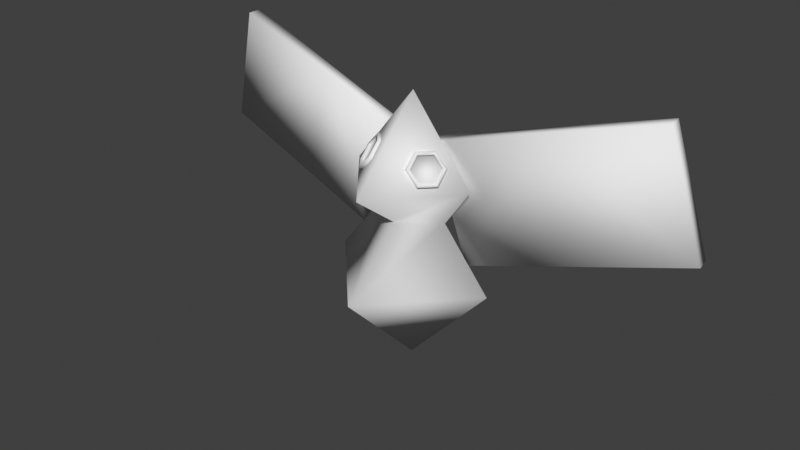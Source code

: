 # Source: billterfly.blend  (saved by Blender 4.5.91; exported with 4.5.12 LTS)
import bpy
from mathutils import Matrix  # noqa: F401  (used for matrix-valued properties, if any)

bpy.ops.wm.read_factory_settings(use_empty=True)
scene = bpy.context.scene
scene.name = 'Scene'

# ---- world
world_world = bpy.data.worlds.new('World'); scene.world = world_world
world_world.use_nodes = True; world_world.node_tree.nodes.clear()
_N = world_world.node_tree.nodes; _L = world_world.node_tree.links
n0 = _N.new('ShaderNodeOutputWorld'); n0.name = 'World Output'; n0.location = (300, 300)
n1 = _N.new('ShaderNodeBackground'); n1.name = 'Background'; n1.location = (10, 300)
n1.inputs[0].default_value = (0.05088, 0.05088, 0.05088, 1.0)
_L.new(n1.outputs[0], n0.inputs[0])
n0.is_active_output = True
world_world.color = (0.05088, 0.05088, 0.05088)
world_world.use_sun_shadow = False
world_world.sun_shadow_jitter_overblur = 0.0

# ---- meshes
me_bilterfly_mesh = bpy.data.meshes.new('bilterfly mesh')
me_bilterfly_mesh.from_pydata([(0.04121, 0.01989, -0.01337), (0.1163, 0.02856, 0.008834), (0.0153, 0.01199, 0.07727), (0.09035, 0.02067, 0.09948), (0.2049, 0.03881, 0.03506), (0.179, 0.03092, 0.1257), (0.0, 0.01059, -0.09746), (0.0, -0.01023, 0.0196), (0.0, 0.03141, 0.0196), (0.0, -0.04837, 0.04897), (0.0, 0.04673, 0.04897), (0.03316, -0.005893, 0.05724), (0.03301, 0.001916, 0.06517), (0.03988, 0.03014, -0.01286), (0.1149, 0.03882, 0.009345), (0.01397, 0.02225, 0.07778), (0.08902, 0.03092, 0.09999), (0.2036, 0.04907, 0.03558), (0.1777, 0.04117, 0.1262), (0.02909, 0.01059, 0.0196), (0.04953, 0.01059, 0.04897), (0.0, 0.01059, 0.1113), (0.0, 0.0524, -0.02659), (0.0, -0.05886, -0.02659), (0.06621, 0.01117, -0.02659), (0.03496, 0.004165, 0.06508), (0.03516, -0.005735, 0.05503), (0.02591, -0.01639, 0.05545), (0.01648, -0.01714, 0.06591), (0.01629, -0.007237, 0.07596), (0.02553, 0.003414, 0.07554), (0.02284, 0.005339, 0.07456), (0.0136, -0.005312, 0.07497), (0.01379, -0.01521, 0.06492), (0.02322, -0.01446, 0.05446), (0.03247, -0.00381, 0.05405), (0.03227, 0.00609, 0.0641), (0.02587, -0.0143, 0.05757), (0.01843, -0.01489, 0.06582), (0.01828, -0.007078, 0.07375), (0.02557, 0.001324, 0.07342), (0.03181, -0.00439, 0.05698), (0.03165, 0.003419, 0.06491), (0.02451, -0.01279, 0.05731), (0.01707, -0.01338, 0.06556), (0.01692, -0.005575, 0.07349), (0.02421, 0.002827, 0.07316), (-0.04121, 0.01989, -0.01337), (-0.1163, 0.02856, 0.008834), (-0.0153, 0.01199, 0.07727), (-0.09035, 0.02067, 0.09948), (-0.2049, 0.03881, 0.03506), (-0.179, 0.03092, 0.1257), (-0.03316, -0.005893, 0.05724), (-0.03301, 0.001916, 0.06517), (-0.03988, 0.03014, -0.01286), (-0.1149, 0.03882, 0.009345), (-0.01397, 0.02225, 0.07778), (-0.08902, 0.03092, 0.09999), (-0.2036, 0.04907, 0.03558), (-0.1777, 0.04117, 0.1262), (-0.02909, 0.01059, 0.0196), (-0.04953, 0.01059, 0.04897), (-0.06621, 0.01117, -0.02659), (-0.03496, 0.004165, 0.06508), (-0.03516, -0.005735, 0.05503), (-0.02591, -0.01639, 0.05545), (-0.01648, -0.01714, 0.06591), (-0.01629, -0.007237, 0.07596), (-0.02553, 0.003414, 0.07554), (-0.02284, 0.005339, 0.07456), (-0.0136, -0.005312, 0.07497), (-0.01379, -0.01521, 0.06492), (-0.02322, -0.01446, 0.05446), (-0.03247, -0.00381, 0.05405), (-0.03227, 0.00609, 0.0641), (-0.02587, -0.0143, 0.05757), (-0.01843, -0.01489, 0.06582), (-0.01828, -0.007078, 0.07375), (-0.02557, 0.001324, 0.07342), (-0.03181, -0.00439, 0.05698), (-0.03165, 0.003419, 0.06491), (-0.02451, -0.01279, 0.05731), (-0.01707, -0.01338, 0.06556), (-0.01692, -0.005575, 0.07349), (-0.02421, 0.002827, 0.07316)], [], [(24, 22, 8, 19), (19, 8, 10, 20), (20, 10, 21), (0, 1, 3, 2), (3, 1, 4, 5), (34, 35, 26, 27), (13, 15, 16, 14), (16, 18, 17, 14), (5, 18, 16, 3), (3, 16, 15, 2), (0, 13, 14, 1), (1, 14, 17, 4), (4, 17, 18, 5), (2, 15, 13, 0), (36, 31, 30, 25), (9, 20, 21), (7, 19, 20, 9), (23, 24, 19, 7), (6, 24, 23), (6, 22, 24), (31, 32, 29, 30), (33, 34, 27, 28), (35, 36, 25, 26), (32, 33, 28, 29), (30, 29, 39, 40), (28, 27, 37, 38), (26, 25, 12, 11), (29, 28, 38, 39), (27, 26, 11, 37), (25, 30, 40, 12), (39, 38, 44, 45), (37, 11, 41, 43), (12, 40, 46, 42), (40, 39, 45, 46), (38, 37, 43, 44), (11, 12, 42, 41), (46, 45, 44, 43, 41, 42), (63, 61, 8, 22), (61, 62, 10, 8), (62, 21, 10), (47, 49, 50, 48), (50, 52, 51, 48), (73, 66, 65, 74), (55, 56, 58, 57), (58, 56, 59, 60), (52, 50, 58, 60), (50, 49, 57, 58), (47, 48, 56, 55), (48, 51, 59, 56), (51, 52, 60, 59), (49, 47, 55, 57), (75, 64, 69, 70), (9, 21, 62), (7, 9, 62, 61), (23, 7, 61, 63), (6, 23, 63), (6, 63, 22), (70, 69, 68, 71), (72, 67, 66, 73), (74, 65, 64, 75), (71, 68, 67, 72), (69, 79, 78, 68), (67, 77, 76, 66), (65, 53, 54, 64), (68, 78, 77, 67), (66, 76, 53, 65), (64, 54, 79, 69), (78, 84, 83, 77), (76, 82, 80, 53), (54, 81, 85, 79), (79, 85, 84, 78), (77, 83, 82, 76), (53, 80, 81, 54), (85, 81, 80, 82, 83, 84)])
me_bilterfly_mesh.polygons.foreach_set('use_smooth', [True] * 74)
_uv = me_bilterfly_mesh.uv_layers.new(name='UVMap')
_uv.uv.foreach_set('vector', [0.4103, 0.7674, 0.6469, 0.8334, 0.5716, 0.9743, 0.4624, 0.9466, 0.7811, 0.04479, 0.8887, 0.0111, 0.9455, 0.0986, 0.761, 0.1557, 0.761, 0.1557, 0.9455, 0.0986, 0.9455, 0.3255, 0.7388, 0.552, 0.7388, 0.304, 0.4409, 0.304, 0.4409, 0.552, 0.4409, 0.304, 0.7388, 0.304, 0.7388, 0.0111, 0.4409, 0.0111, 0.9313, 0.6622, 0.9331, 0.6178, 0.944, 0.6174, 0.9422, 0.6618, 0.4187, 0.0111, 0.1207, 0.0111, 0.1207, 0.2591, 0.4187, 0.2591, 0.1207, 0.2591, 0.1207, 0.552, 0.4187, 0.552, 0.4187, 0.2591, 0.0111, 0.85, 0.04371, 0.85, 0.04371, 0.5571, 0.0111, 0.5571, 0.0111, 0.5571, 0.04371, 0.5571, 0.04371, 0.3091, 0.0111, 0.3091, 0.09853, 0.0111, 0.06592, 0.0111, 0.06592, 0.2591, 0.09853, 0.2591, 0.09853, 0.2591, 0.06592, 0.2591, 0.06592, 0.552, 0.09853, 0.552, 0.09853, 0.552, 0.06592, 0.552, 0.06591, 0.85, 0.09853, 0.85, 0.0111, 0.3091, 0.04371, 0.3091, 0.04371, 0.0111, 0.0111, 0.0111, 0.9331, 0.8354, 0.919, 0.7933, 0.9299, 0.7929, 0.944, 0.835, 0.6691, 0.7527, 0.8914, 0.6557, 0.8914, 0.9063, 0.7052, 0.6054, 0.8135, 0.5742, 0.8914, 0.6557, 0.6691, 0.7527, 0.1207, 0.736, 0.3881, 0.8797, 0.2368, 0.9889, 0.1322, 0.947, 0.3881, 0.5742, 0.3881, 0.8797, 0.1207, 0.736, 0.6469, 0.5742, 0.6469, 0.8334, 0.4103, 0.7674, 0.919, 0.7933, 0.9136, 0.7492, 0.9244, 0.7488, 0.9299, 0.7929, 0.9206, 0.7054, 0.9313, 0.6622, 0.9422, 0.6618, 0.9315, 0.7049, 0.9331, 0.6178, 0.9226, 0.5747, 0.9334, 0.5742, 0.944, 0.6174, 0.9136, 0.7492, 0.9206, 0.7054, 0.9315, 0.7049, 0.9244, 0.7488, 0.8521, 0.4365, 0.8136, 0.4143, 0.8217, 0.4096, 0.8521, 0.4271, 0.8136, 0.3699, 0.8521, 0.3477, 0.8521, 0.357, 0.8217, 0.3746, 0.8905, 0.3699, 0.8905, 0.4143, 0.8824, 0.4096, 0.8824, 0.3746, 0.8136, 0.4143, 0.8136, 0.3699, 0.8217, 0.3746, 0.8217, 0.4096, 0.8521, 0.3477, 0.8905, 0.3699, 0.8824, 0.3746, 0.8521, 0.357, 0.8905, 0.4143, 0.8521, 0.4365, 0.8521, 0.4271, 0.8824, 0.4096, 0.7695, 0.4156, 0.7827, 0.4481, 0.7762, 0.4477, 0.7631, 0.4152, 0.7914, 0.482, 0.7848, 0.5164, 0.7783, 0.516, 0.785, 0.4816, 0.7806, 0.3481, 0.7675, 0.3806, 0.761, 0.3802, 0.7741, 0.3477, 0.7675, 0.3806, 0.7695, 0.4156, 0.7631, 0.4152, 0.761, 0.3802, 0.7827, 0.4481, 0.7914, 0.482, 0.785, 0.4816, 0.7762, 0.4477, 0.7848, 0.5164, 0.7675, 0.5469, 0.761, 0.5465, 0.7783, 0.516, 0.8439, 0.5288, 0.8136, 0.5113, 0.8136, 0.4763, 0.8439, 0.4587, 0.8743, 0.4763, 0.8743, 0.5113, 0.4103, 0.7674, 0.4624, 0.9466, 0.5716, 0.9743, 0.6469, 0.8334, 0.7811, 0.04479, 0.761, 0.1557, 0.9455, 0.0986, 0.8887, 0.0111, 0.761, 0.1557, 0.9455, 0.3255, 0.9455, 0.0986, 0.7388, 0.552, 0.4409, 0.552, 0.4409, 0.304, 0.7388, 0.304, 0.4409, 0.304, 0.4409, 0.0111, 0.7388, 0.0111, 0.7388, 0.304, 0.9313, 0.6622, 0.9422, 0.6618, 0.944, 0.6174, 0.9331, 0.6178, 0.4187, 0.0111, 0.4187, 0.2591, 0.1207, 0.2591, 0.1207, 0.0111, 0.1207, 0.2591, 0.4187, 0.2591, 0.4187, 0.552, 0.1207, 0.552, 0.0111, 0.85, 0.0111, 0.5571, 0.04371, 0.5571, 0.04371, 0.85, 0.0111, 0.5571, 0.0111, 0.3091, 0.04371, 0.3091, 0.04371, 0.5571, 0.09853, 0.0111, 0.09853, 0.2591, 0.06592, 0.2591, 0.06592, 0.0111, 0.09853, 0.2591, 0.09853, 0.552, 0.06592, 0.552, 0.06592, 0.2591, 0.09853, 0.552, 0.09853, 0.85, 0.06591, 0.85, 0.06592, 0.552, 0.0111, 0.3091, 0.0111, 0.0111, 0.04371, 0.0111, 0.04371, 0.3091, 0.9331, 0.8354, 0.944, 0.835, 0.9299, 0.7929, 0.919, 0.7933, 0.6691, 0.7527, 0.8914, 0.9063, 0.8914, 0.6557, 0.7052, 0.6054, 0.6691, 0.7527, 0.8914, 0.6557, 0.8135, 0.5742, 0.1207, 0.736, 0.1322, 0.947, 0.2368, 0.9889, 0.3881, 0.8797, 0.3881, 0.5742, 0.1207, 0.736, 0.3881, 0.8797, 0.6469, 0.5742, 0.4103, 0.7674, 0.6469, 0.8334, 0.919, 0.7933, 0.9299, 0.7929, 0.9244, 0.7488, 0.9136, 0.7492, 0.9206, 0.7054, 0.9315, 0.7049, 0.9422, 0.6618, 0.9313, 0.6622, 0.9331, 0.6178, 0.944, 0.6174, 0.9334, 0.5742, 0.9226, 0.5747, 0.9136, 0.7492, 0.9244, 0.7488, 0.9315, 0.7049, 0.9206, 0.7054, 0.8521, 0.4365, 0.8521, 0.4271, 0.8217, 0.4096, 0.8136, 0.4143, 0.8136, 0.3699, 0.8217, 0.3746, 0.8521, 0.357, 0.8521, 0.3477, 0.8905, 0.3699, 0.8824, 0.3746, 0.8824, 0.4096, 0.8905, 0.4143, 0.8136, 0.4143, 0.8217, 0.4096, 0.8217, 0.3746, 0.8136, 0.3699, 0.8521, 0.3477, 0.8521, 0.357, 0.8824, 0.3746, 0.8905, 0.3699, 0.8905, 0.4143, 0.8824, 0.4096, 0.8521, 0.4271, 0.8521, 0.4365, 0.7695, 0.4156, 0.7631, 0.4152, 0.7762, 0.4477, 0.7827, 0.4481, 0.7914, 0.482, 0.785, 0.4816, 0.7783, 0.516, 0.7848, 0.5164, 0.7806, 0.3481, 0.7741, 0.3477, 0.761, 0.3802, 0.7675, 0.3806, 0.7675, 0.3806, 0.761, 0.3802, 0.7631, 0.4152, 0.7695, 0.4156, 0.7827, 0.4481, 0.7762, 0.4477, 0.785, 0.4816, 0.7914, 0.482, 0.7848, 0.5164, 0.7783, 0.516, 0.761, 0.5465, 0.7675, 0.5469, 0.8439, 0.5288, 0.8743, 0.5113, 0.8743, 0.4763, 0.8439, 0.4587, 0.8136, 0.4763, 0.8136, 0.5113])
me_bilterfly_mesh.update()
arm_armature = bpy.data.armatures.new('Armature')  # bones are not reproduced

# ---- objects
ob_bilterfly = bpy.data.objects.new('bilterfly', me_bilterfly_mesh)
ob_bilterfly_armature = bpy.data.objects.new('bilterfly armature', arm_armature)

# ---- transforms, parenting, visibility, modifiers, constraints
ob_bilterfly.parent = ob_bilterfly_armature
ob_bilterfly.location = (0.0, 0.0, 0.0)
_vg = ob_bilterfly.vertex_groups.new(name='base')
_vg = ob_bilterfly.vertex_groups.new(name='head')
_vg.add([7, 8, 9, 10, 11, 12, 19, 20, 21, 25, 26, 27, 28, 29, 30, 31, 32, 33, 34, 35, 36, 37, 38, 39, 40, 41, 42, 43, 44, 45, 46, 53, 54, 61, 62, 64, 65, 66, 67, 68, 69, 70, 71, 72, 73, 74, 75, 76, 77, 78, 79, 80, 81, 82, 83, 84, 85], 1.0, 'REPLACE')
_vg = ob_bilterfly.vertex_groups.new(name='tail')
_vg.add([6, 7, 8, 19, 22, 23, 24, 61, 63], 1.0, 'REPLACE')
_vg = ob_bilterfly.vertex_groups.new(name='wing1_l')
_vg.add([0, 1, 2, 3, 13, 14, 15, 16], 1.0, 'REPLACE')
_vg = ob_bilterfly.vertex_groups.new(name='wing2_l')
_vg.add([1, 3, 4, 5, 14, 16, 17, 18], 1.0, 'REPLACE')
_vg = ob_bilterfly.vertex_groups.new(name='wing1_r')
_vg.add([47, 48, 49, 50, 55, 56, 57, 58], 1.0, 'REPLACE')
_vg = ob_bilterfly.vertex_groups.new(name='wing2_r')
_vg.add([48, 50, 51, 52, 56, 58, 59, 60], 1.0, 'REPLACE')
_m = ob_bilterfly.modifiers.new('Armature', 'ARMATURE')
_m.object = ob_bilterfly_armature
ob_bilterfly_armature.location = (0.0, 0.0, 0.0)
ob_bilterfly_armature.show_in_front = True

# ---- collection membership
scene.collection.objects.link(ob_bilterfly)
scene.collection.objects.link(ob_bilterfly_armature)

# ---- scene / render settings (as saved in the file)
scene.frame_start = 1; scene.frame_end = 193; scene.frame_set(1)
scene.render.engine = 'BLENDER_EEVEE_NEXT'
scene.eevee.ray_tracing_options.trace_max_roughness = 0.0
scene.view_settings.view_transform = 'Standard'
bpy.context.view_layer.update()

# ---- added for rendering (the .blend has no active camera and no usable light): camera, sun
cam_auto = bpy.data.cameras.new('AutoCamera')
cam_auto.lens = 50.0
cam_auto.sensor_width = 36.0
cam_auto.clip_end = 1000.0
ob_auto_camera = bpy.data.objects.new('AutoCamera', cam_auto)
scene.collection.objects.link(ob_auto_camera)
ob_auto_camera.location = (0.444071, -0.536116, 0.369636)
ob_auto_camera.rotation_euler = (1.09748, -7.21219e-08, 0.694738)
scene.camera = ob_auto_camera
light_auto_sun = bpy.data.lights.new('AutoSun', 'SUN')
light_auto_sun.energy = 3.0
light_auto_sun.angle = 0.0523599
ob_auto_sun = bpy.data.objects.new('AutoSun', light_auto_sun)
scene.collection.objects.link(ob_auto_sun)
ob_auto_sun.rotation_euler = (0.872665, 0.174533, 0.523599)
bpy.context.view_layer.update()
